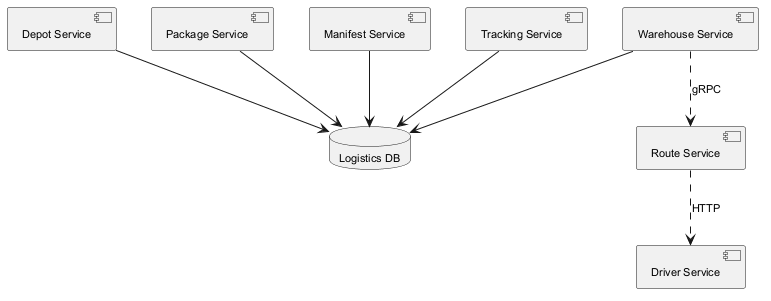

The diagram above was rendered by PlantUML. Its source (embedded in the PNG):
@startuml
skinparam backgroundColor #FFFFFF
skinparam classBackgroundColor #E8F4FA
skinparam classBorderColor #2C7DA0
skinparam defaultFontSize 11
component "Package Service" as C_PackageService
component "Depot Service" as C_DepotService
component "Warehouse Service" as C_WarehouseService
component "Route Service" as C_RouteService
component "Driver Service" as C_DriverService
component "Manifest Service" as C_ManifestService
component "Tracking Service" as C_TrackingService
database "Logistics DB" as DB_logistics
C_PackageService --> DB_logistics
C_DepotService --> DB_logistics
C_WarehouseService --> DB_logistics
C_ManifestService --> DB_logistics
C_TrackingService --> DB_logistics
C_WarehouseService ..> C_RouteService : gRPC
C_RouteService ..> C_DriverService : HTTP
@enduml